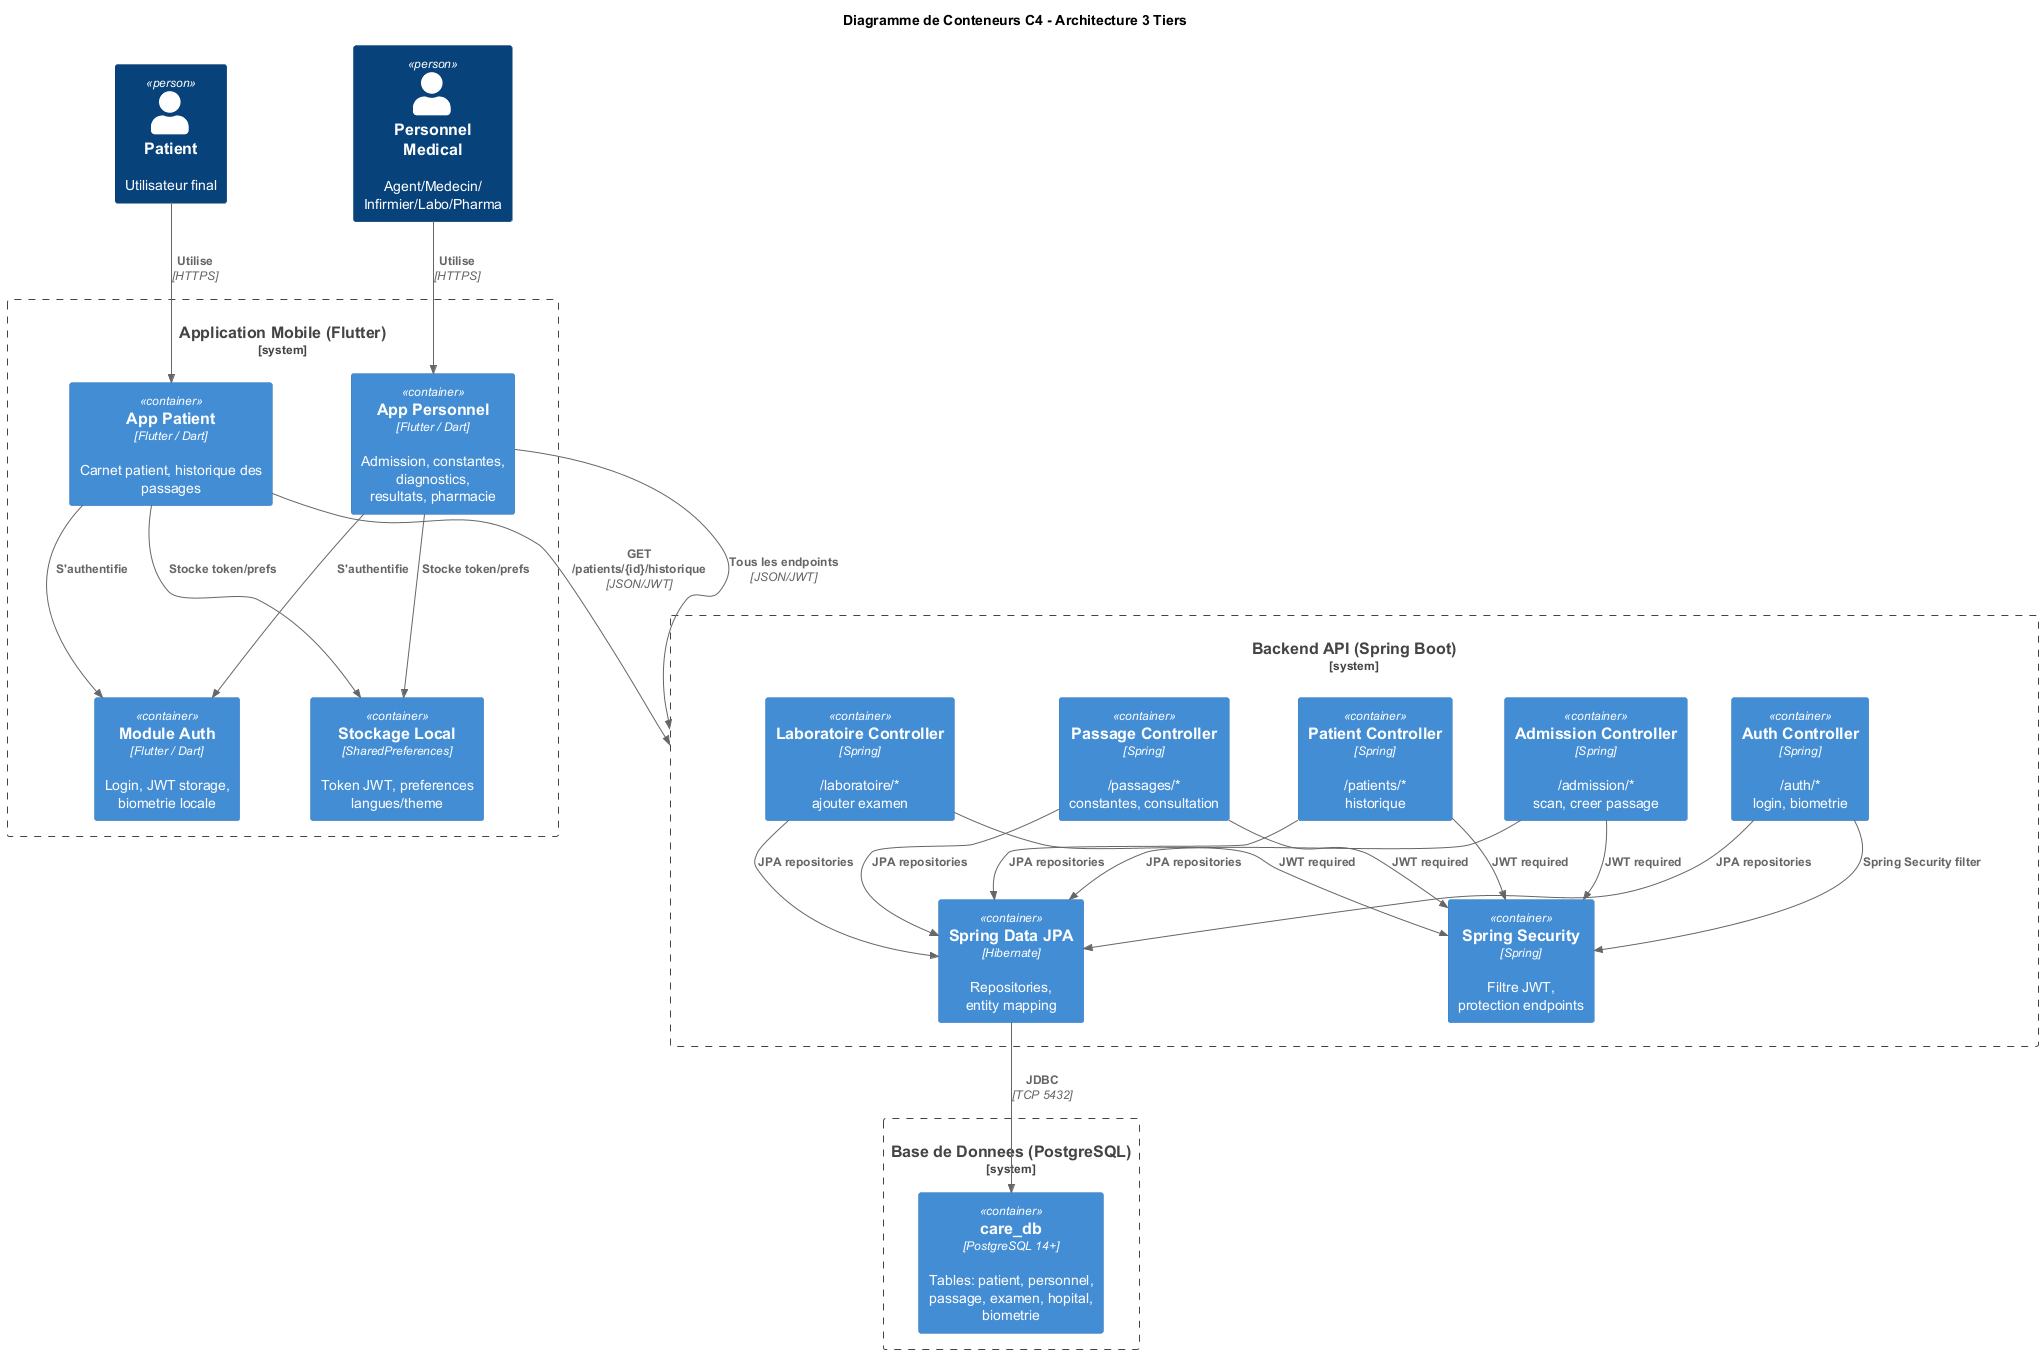

The diagram above was rendered by PlantUML. Its source (embedded in the PNG):
@startuml
!include <C4/C4_Container>

title "Diagramme de Conteneurs C4 - Architecture 3 Tiers"

Person(patient, "Patient", "Utilisateur final")
Person(personnel, "Personnel\nMedical", "Agent/Medecin/\nInfirmier/Labo/Pharma")

System_Boundary(mobile, "Application Mobile (Flutter)") {
  Container(patientApp, "App Patient", "Flutter / Dart", "Carnet patient, historique des passages")
  Container(personnelApp, "App Personnel", "Flutter / Dart", "Admission, constantes, diagnostics,\nresultats, pharmacie")
  Container(authModule, "Module Auth", "Flutter / Dart", "Login, JWT storage,\nbiometrie locale")
  Container(localStorage, "Stockage Local", "SharedPreferences", "Token JWT, preferences langues/theme")
}

System_Boundary(backend, "Backend API (Spring Boot)") {
  Container(authCtrl, "Auth Controller", "Spring", "/auth/*\nlogin, biometrie")
  Container(admissionCtrl, "Admission Controller", "Spring", "/admission/*\nscan, creer passage")
  Container(patientCtrl, "Patient Controller", "Spring", "/patients/*\nhistorique")
  Container(passageCtrl, "Passage Controller", "Spring", "/passages/*\nconstantes, consultation")
  Container(labCtrl, "Laboratoire Controller", "Spring", "/laboratoire/*\najouter examen")
  Container(security, "Spring Security", "Spring", "Filtre JWT,\nprotection endpoints")
  Container(jpa, "Spring Data JPA", "Hibernate", "Repositories,\nentity mapping")
}

System_Boundary(bdd, "Base de Donnees (PostgreSQL)") {
  Container(db, "care_db", "PostgreSQL 14+", "Tables: patient, personnel,\npassage, examen, hopital,\nbiometrie")
}

Rel(patient, patientApp, "Utilise", "HTTPS")
Rel(personnel, personnelApp, "Utilise", "HTTPS")

Rel(patientApp, authModule, "S'authentifie")
Rel(personnelApp, authModule, "S'authentifie")
Rel(patientApp, localStorage, "Stocke token/prefs")
Rel(personnelApp, localStorage, "Stocke token/prefs")

Rel(patientApp, backend, "GET /patients/{id}/historique", "JSON/JWT")
Rel(personnelApp, backend, "Tous les endpoints", "JSON/JWT")

Rel(authCtrl, security, "Spring Security filter")
Rel(admissionCtrl, security, "JWT required")
Rel(patientCtrl, security, "JWT required")
Rel(passageCtrl, security, "JWT required")
Rel(labCtrl, security, "JWT required")

Rel(authCtrl, jpa, "JPA repositories")
Rel(admissionCtrl, jpa, "JPA repositories")
Rel(patientCtrl, jpa, "JPA repositories")
Rel(passageCtrl, jpa, "JPA repositories")
Rel(labCtrl, jpa, "JPA repositories")

Rel(jpa, db, "JDBC", "TCP 5432")

@enduml